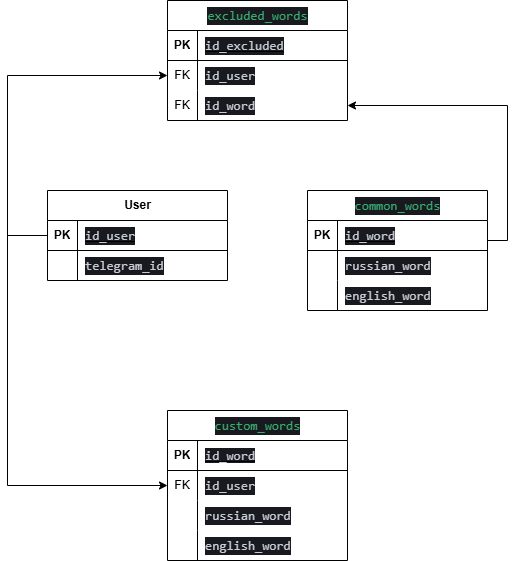

The diagram above was exported from draw.io. Its source (the exported page's mxGraphModel, read from the mxfile embedded in the PNG):
<mxGraphModel dx="2069" dy="1720" grid="1" gridSize="10" guides="1" tooltips="1" connect="1" arrows="1" fold="1" page="1" pageScale="1" pageWidth="827" pageHeight="1169" math="0" shadow="0">
  <root>
    <mxCell id="0" />
    <mxCell id="1" parent="0" />
    <mxCell id="SQvYjCwoIk3_NurPI67H-1" value="User" style="shape=table;startSize=30;container=1;collapsible=1;childLayout=tableLayout;fixedRows=1;rowLines=0;fontStyle=1;align=center;resizeLast=1;html=1;" parent="1" vertex="1">
      <mxGeometry x="-10" y="130" width="180" height="90" as="geometry" />
    </mxCell>
    <mxCell id="SQvYjCwoIk3_NurPI67H-2" value="" style="shape=tableRow;horizontal=0;startSize=0;swimlaneHead=0;swimlaneBody=0;fillColor=none;collapsible=0;dropTarget=0;points=[[0,0.5],[1,0.5]];portConstraint=eastwest;top=0;left=0;right=0;bottom=1;" parent="SQvYjCwoIk3_NurPI67H-1" vertex="1">
      <mxGeometry y="30" width="180" height="30" as="geometry" />
    </mxCell>
    <mxCell id="SQvYjCwoIk3_NurPI67H-3" value="PK" style="shape=partialRectangle;connectable=0;fillColor=none;top=0;left=0;bottom=0;right=0;fontStyle=1;overflow=hidden;whiteSpace=wrap;html=1;" parent="SQvYjCwoIk3_NurPI67H-2" vertex="1">
      <mxGeometry width="30" height="30" as="geometry">
        <mxRectangle width="30" height="30" as="alternateBounds" />
      </mxGeometry>
    </mxCell>
    <mxCell id="SQvYjCwoIk3_NurPI67H-4" value="&lt;div style=&quot;color: #c8ccd4;background-color: #181a1f;font-family: Consolas, 'Courier New', monospace;font-weight: normal;font-size: 13px;line-height: 18px;white-space: pre;&quot;&gt;id_user&lt;/div&gt;" style="shape=partialRectangle;connectable=0;fillColor=none;top=0;left=0;bottom=0;right=0;align=left;spacingLeft=6;fontStyle=5;overflow=hidden;whiteSpace=wrap;html=1;" parent="SQvYjCwoIk3_NurPI67H-2" vertex="1">
      <mxGeometry x="30" width="150" height="30" as="geometry">
        <mxRectangle width="150" height="30" as="alternateBounds" />
      </mxGeometry>
    </mxCell>
    <mxCell id="SQvYjCwoIk3_NurPI67H-8" value="" style="shape=tableRow;horizontal=0;startSize=0;swimlaneHead=0;swimlaneBody=0;fillColor=none;collapsible=0;dropTarget=0;points=[[0,0.5],[1,0.5]];portConstraint=eastwest;top=0;left=0;right=0;bottom=0;" parent="SQvYjCwoIk3_NurPI67H-1" vertex="1">
      <mxGeometry y="60" width="180" height="30" as="geometry" />
    </mxCell>
    <mxCell id="SQvYjCwoIk3_NurPI67H-9" value="" style="shape=partialRectangle;connectable=0;fillColor=none;top=0;left=0;bottom=0;right=0;editable=1;overflow=hidden;whiteSpace=wrap;html=1;" parent="SQvYjCwoIk3_NurPI67H-8" vertex="1">
      <mxGeometry width="30" height="30" as="geometry">
        <mxRectangle width="30" height="30" as="alternateBounds" />
      </mxGeometry>
    </mxCell>
    <mxCell id="SQvYjCwoIk3_NurPI67H-10" value="&lt;div style=&quot;color: rgb(200, 204, 212); background-color: rgb(24, 26, 31); font-family: Consolas, &amp;quot;Courier New&amp;quot;, monospace; font-size: 13px; line-height: 18px; white-space: pre;&quot;&gt;telegram_id&lt;/div&gt;" style="shape=partialRectangle;connectable=0;fillColor=none;top=0;left=0;bottom=0;right=0;align=left;spacingLeft=6;overflow=hidden;whiteSpace=wrap;html=1;" parent="SQvYjCwoIk3_NurPI67H-8" vertex="1">
      <mxGeometry x="30" width="150" height="30" as="geometry">
        <mxRectangle width="150" height="30" as="alternateBounds" />
      </mxGeometry>
    </mxCell>
    <mxCell id="SQvYjCwoIk3_NurPI67H-14" value="&lt;div style=&quot;color: rgb(200, 204, 212); background-color: rgb(24, 26, 31); font-family: Consolas, &amp;quot;Courier New&amp;quot;, monospace; font-weight: normal; font-size: 13px; line-height: 18px; white-space-collapse: preserve;&quot;&gt;&lt;span style=&quot;color: #37ae6f;&quot;&gt;common_words&lt;/span&gt;&lt;/div&gt;" style="shape=table;startSize=30;container=1;collapsible=1;childLayout=tableLayout;fixedRows=1;rowLines=0;fontStyle=1;align=center;resizeLast=1;html=1;" parent="1" vertex="1">
      <mxGeometry x="250" y="130" width="180" height="120" as="geometry" />
    </mxCell>
    <mxCell id="SQvYjCwoIk3_NurPI67H-15" value="" style="shape=tableRow;horizontal=0;startSize=0;swimlaneHead=0;swimlaneBody=0;fillColor=none;collapsible=0;dropTarget=0;points=[[0,0.5],[1,0.5]];portConstraint=eastwest;top=0;left=0;right=0;bottom=1;" parent="SQvYjCwoIk3_NurPI67H-14" vertex="1">
      <mxGeometry y="30" width="180" height="30" as="geometry" />
    </mxCell>
    <mxCell id="SQvYjCwoIk3_NurPI67H-16" value="PK" style="shape=partialRectangle;connectable=0;fillColor=none;top=0;left=0;bottom=0;right=0;fontStyle=1;overflow=hidden;whiteSpace=wrap;html=1;" parent="SQvYjCwoIk3_NurPI67H-15" vertex="1">
      <mxGeometry width="30" height="30" as="geometry">
        <mxRectangle width="30" height="30" as="alternateBounds" />
      </mxGeometry>
    </mxCell>
    <mxCell id="SQvYjCwoIk3_NurPI67H-17" value="&lt;div style=&quot;color: #c8ccd4;background-color: #181a1f;font-family: Consolas, 'Courier New', monospace;font-weight: normal;font-size: 13px;line-height: 18px;white-space: pre;&quot;&gt;id_word&lt;/div&gt;" style="shape=partialRectangle;connectable=0;fillColor=none;top=0;left=0;bottom=0;right=0;align=left;spacingLeft=6;fontStyle=5;overflow=hidden;whiteSpace=wrap;html=1;" parent="SQvYjCwoIk3_NurPI67H-15" vertex="1">
      <mxGeometry x="30" width="150" height="30" as="geometry">
        <mxRectangle width="150" height="30" as="alternateBounds" />
      </mxGeometry>
    </mxCell>
    <mxCell id="SQvYjCwoIk3_NurPI67H-21" value="" style="shape=tableRow;horizontal=0;startSize=0;swimlaneHead=0;swimlaneBody=0;fillColor=none;collapsible=0;dropTarget=0;points=[[0,0.5],[1,0.5]];portConstraint=eastwest;top=0;left=0;right=0;bottom=0;" parent="SQvYjCwoIk3_NurPI67H-14" vertex="1">
      <mxGeometry y="60" width="180" height="30" as="geometry" />
    </mxCell>
    <mxCell id="SQvYjCwoIk3_NurPI67H-22" value="" style="shape=partialRectangle;connectable=0;fillColor=none;top=0;left=0;bottom=0;right=0;editable=1;overflow=hidden;whiteSpace=wrap;html=1;" parent="SQvYjCwoIk3_NurPI67H-21" vertex="1">
      <mxGeometry width="30" height="30" as="geometry">
        <mxRectangle width="30" height="30" as="alternateBounds" />
      </mxGeometry>
    </mxCell>
    <mxCell id="SQvYjCwoIk3_NurPI67H-23" value="&lt;div style=&quot;color: rgb(200, 204, 212); background-color: rgb(24, 26, 31); font-family: Consolas, &amp;quot;Courier New&amp;quot;, monospace; font-size: 13px; line-height: 18px; white-space: pre;&quot;&gt;russian_word&lt;/div&gt;" style="shape=partialRectangle;connectable=0;fillColor=none;top=0;left=0;bottom=0;right=0;align=left;spacingLeft=6;overflow=hidden;whiteSpace=wrap;html=1;" parent="SQvYjCwoIk3_NurPI67H-21" vertex="1">
      <mxGeometry x="30" width="150" height="30" as="geometry">
        <mxRectangle width="150" height="30" as="alternateBounds" />
      </mxGeometry>
    </mxCell>
    <mxCell id="SQvYjCwoIk3_NurPI67H-24" value="" style="shape=tableRow;horizontal=0;startSize=0;swimlaneHead=0;swimlaneBody=0;fillColor=none;collapsible=0;dropTarget=0;points=[[0,0.5],[1,0.5]];portConstraint=eastwest;top=0;left=0;right=0;bottom=0;" parent="SQvYjCwoIk3_NurPI67H-14" vertex="1">
      <mxGeometry y="90" width="180" height="30" as="geometry" />
    </mxCell>
    <mxCell id="SQvYjCwoIk3_NurPI67H-25" value="" style="shape=partialRectangle;connectable=0;fillColor=none;top=0;left=0;bottom=0;right=0;editable=1;overflow=hidden;whiteSpace=wrap;html=1;" parent="SQvYjCwoIk3_NurPI67H-24" vertex="1">
      <mxGeometry width="30" height="30" as="geometry">
        <mxRectangle width="30" height="30" as="alternateBounds" />
      </mxGeometry>
    </mxCell>
    <mxCell id="SQvYjCwoIk3_NurPI67H-26" value="&lt;div style=&quot;color: rgb(200, 204, 212); background-color: rgb(24, 26, 31); font-family: Consolas, &amp;quot;Courier New&amp;quot;, monospace; font-size: 13px; line-height: 18px; white-space: pre;&quot;&gt;english_word&lt;/div&gt;" style="shape=partialRectangle;connectable=0;fillColor=none;top=0;left=0;bottom=0;right=0;align=left;spacingLeft=6;overflow=hidden;whiteSpace=wrap;html=1;" parent="SQvYjCwoIk3_NurPI67H-24" vertex="1">
      <mxGeometry x="30" width="150" height="30" as="geometry">
        <mxRectangle width="150" height="30" as="alternateBounds" />
      </mxGeometry>
    </mxCell>
    <mxCell id="SQvYjCwoIk3_NurPI67H-27" value="&lt;div style=&quot;color: rgb(200, 204, 212); background-color: rgb(24, 26, 31); font-family: Consolas, &amp;quot;Courier New&amp;quot;, monospace; font-weight: normal; font-size: 13px; line-height: 18px; white-space-collapse: preserve;&quot;&gt;&lt;span style=&quot;color: #37ae6f;&quot;&gt;custom_words&lt;/span&gt;&lt;/div&gt;" style="shape=table;startSize=30;container=1;collapsible=1;childLayout=tableLayout;fixedRows=1;rowLines=0;fontStyle=1;align=center;resizeLast=1;html=1;" parent="1" vertex="1">
      <mxGeometry x="110" y="350" width="180" height="150" as="geometry" />
    </mxCell>
    <mxCell id="SQvYjCwoIk3_NurPI67H-28" value="" style="shape=tableRow;horizontal=0;startSize=0;swimlaneHead=0;swimlaneBody=0;fillColor=none;collapsible=0;dropTarget=0;points=[[0,0.5],[1,0.5]];portConstraint=eastwest;top=0;left=0;right=0;bottom=1;" parent="SQvYjCwoIk3_NurPI67H-27" vertex="1">
      <mxGeometry y="30" width="180" height="30" as="geometry" />
    </mxCell>
    <mxCell id="SQvYjCwoIk3_NurPI67H-29" value="PK" style="shape=partialRectangle;connectable=0;fillColor=none;top=0;left=0;bottom=0;right=0;fontStyle=1;overflow=hidden;whiteSpace=wrap;html=1;" parent="SQvYjCwoIk3_NurPI67H-28" vertex="1">
      <mxGeometry width="30" height="30" as="geometry">
        <mxRectangle width="30" height="30" as="alternateBounds" />
      </mxGeometry>
    </mxCell>
    <mxCell id="SQvYjCwoIk3_NurPI67H-30" value="&lt;span style=&quot;color: rgb(200, 204, 212); font-family: Consolas, &amp;quot;Courier New&amp;quot;, monospace; font-size: 13px; font-weight: 400; white-space: pre; background-color: rgb(24, 26, 31);&quot;&gt;id_word&lt;/span&gt;" style="shape=partialRectangle;connectable=0;fillColor=none;top=0;left=0;bottom=0;right=0;align=left;spacingLeft=6;fontStyle=5;overflow=hidden;whiteSpace=wrap;html=1;" parent="SQvYjCwoIk3_NurPI67H-28" vertex="1">
      <mxGeometry x="30" width="150" height="30" as="geometry">
        <mxRectangle width="150" height="30" as="alternateBounds" />
      </mxGeometry>
    </mxCell>
    <mxCell id="SQvYjCwoIk3_NurPI67H-34" value="" style="shape=tableRow;horizontal=0;startSize=0;swimlaneHead=0;swimlaneBody=0;fillColor=none;collapsible=0;dropTarget=0;points=[[0,0.5],[1,0.5]];portConstraint=eastwest;top=0;left=0;right=0;bottom=0;" parent="SQvYjCwoIk3_NurPI67H-27" vertex="1">
      <mxGeometry y="60" width="180" height="30" as="geometry" />
    </mxCell>
    <mxCell id="SQvYjCwoIk3_NurPI67H-35" value="FK" style="shape=partialRectangle;connectable=0;fillColor=none;top=0;left=0;bottom=0;right=0;editable=1;overflow=hidden;whiteSpace=wrap;html=1;" parent="SQvYjCwoIk3_NurPI67H-34" vertex="1">
      <mxGeometry width="30" height="30" as="geometry">
        <mxRectangle width="30" height="30" as="alternateBounds" />
      </mxGeometry>
    </mxCell>
    <mxCell id="SQvYjCwoIk3_NurPI67H-36" value="&lt;div style=&quot;color: rgb(200, 204, 212); background-color: rgb(24, 26, 31); font-family: Consolas, &amp;quot;Courier New&amp;quot;, monospace; font-size: 13px; line-height: 18px; white-space: pre;&quot;&gt;id_user&lt;/div&gt;" style="shape=partialRectangle;connectable=0;fillColor=none;top=0;left=0;bottom=0;right=0;align=left;spacingLeft=6;overflow=hidden;whiteSpace=wrap;html=1;" parent="SQvYjCwoIk3_NurPI67H-34" vertex="1">
      <mxGeometry x="30" width="150" height="30" as="geometry">
        <mxRectangle width="150" height="30" as="alternateBounds" />
      </mxGeometry>
    </mxCell>
    <mxCell id="SQvYjCwoIk3_NurPI67H-37" value="" style="shape=tableRow;horizontal=0;startSize=0;swimlaneHead=0;swimlaneBody=0;fillColor=none;collapsible=0;dropTarget=0;points=[[0,0.5],[1,0.5]];portConstraint=eastwest;top=0;left=0;right=0;bottom=0;" parent="SQvYjCwoIk3_NurPI67H-27" vertex="1">
      <mxGeometry y="90" width="180" height="30" as="geometry" />
    </mxCell>
    <mxCell id="SQvYjCwoIk3_NurPI67H-38" value="" style="shape=partialRectangle;connectable=0;fillColor=none;top=0;left=0;bottom=0;right=0;editable=1;overflow=hidden;whiteSpace=wrap;html=1;" parent="SQvYjCwoIk3_NurPI67H-37" vertex="1">
      <mxGeometry width="30" height="30" as="geometry">
        <mxRectangle width="30" height="30" as="alternateBounds" />
      </mxGeometry>
    </mxCell>
    <mxCell id="SQvYjCwoIk3_NurPI67H-39" value="&lt;div style=&quot;color: rgb(200, 204, 212); background-color: rgb(24, 26, 31); font-family: Consolas, &amp;quot;Courier New&amp;quot;, monospace; font-size: 13px; line-height: 18px; white-space: pre;&quot;&gt;russian_word&lt;/div&gt;" style="shape=partialRectangle;connectable=0;fillColor=none;top=0;left=0;bottom=0;right=0;align=left;spacingLeft=6;overflow=hidden;whiteSpace=wrap;html=1;" parent="SQvYjCwoIk3_NurPI67H-37" vertex="1">
      <mxGeometry x="30" width="150" height="30" as="geometry">
        <mxRectangle width="150" height="30" as="alternateBounds" />
      </mxGeometry>
    </mxCell>
    <mxCell id="SQvYjCwoIk3_NurPI67H-56" style="shape=tableRow;horizontal=0;startSize=0;swimlaneHead=0;swimlaneBody=0;fillColor=none;collapsible=0;dropTarget=0;points=[[0,0.5],[1,0.5]];portConstraint=eastwest;top=0;left=0;right=0;bottom=0;" parent="SQvYjCwoIk3_NurPI67H-27" vertex="1">
      <mxGeometry y="120" width="180" height="30" as="geometry" />
    </mxCell>
    <mxCell id="SQvYjCwoIk3_NurPI67H-57" style="shape=partialRectangle;connectable=0;fillColor=none;top=0;left=0;bottom=0;right=0;editable=1;overflow=hidden;whiteSpace=wrap;html=1;" parent="SQvYjCwoIk3_NurPI67H-56" vertex="1">
      <mxGeometry width="30" height="30" as="geometry">
        <mxRectangle width="30" height="30" as="alternateBounds" />
      </mxGeometry>
    </mxCell>
    <mxCell id="SQvYjCwoIk3_NurPI67H-58" value="&lt;div style=&quot;color: rgb(200, 204, 212); background-color: rgb(24, 26, 31); font-family: Consolas, &amp;quot;Courier New&amp;quot;, monospace; font-size: 13px; line-height: 18px; white-space: pre;&quot;&gt;english_word&lt;/div&gt;" style="shape=partialRectangle;connectable=0;fillColor=none;top=0;left=0;bottom=0;right=0;align=left;spacingLeft=6;overflow=hidden;whiteSpace=wrap;html=1;" parent="SQvYjCwoIk3_NurPI67H-56" vertex="1">
      <mxGeometry x="30" width="150" height="30" as="geometry">
        <mxRectangle width="150" height="30" as="alternateBounds" />
      </mxGeometry>
    </mxCell>
    <mxCell id="SQvYjCwoIk3_NurPI67H-60" style="edgeStyle=orthogonalEdgeStyle;rounded=0;orthogonalLoop=1;jettySize=auto;html=1;entryX=0;entryY=0.5;entryDx=0;entryDy=0;exitX=0;exitY=0.5;exitDx=0;exitDy=0;" parent="1" source="SQvYjCwoIk3_NurPI67H-2" target="SQvYjCwoIk3_NurPI67H-34" edge="1">
      <mxGeometry relative="1" as="geometry">
        <Array as="points">
          <mxPoint x="-50" y="175" />
          <mxPoint x="-50" y="425" />
        </Array>
      </mxGeometry>
    </mxCell>
    <mxCell id="2s3BHx0uWf1nfvgBCWCl-27" value="&lt;div style=&quot;color: rgb(200, 204, 212); background-color: rgb(24, 26, 31); font-family: Consolas, &amp;quot;Courier New&amp;quot;, monospace; font-weight: normal; font-size: 13px; line-height: 18px; white-space-collapse: preserve;&quot;&gt;&lt;span style=&quot;color: #37ae6f;&quot;&gt;excluded_words&lt;/span&gt;&lt;/div&gt;" style="shape=table;startSize=30;container=1;collapsible=1;childLayout=tableLayout;fixedRows=1;rowLines=0;fontStyle=1;align=center;resizeLast=1;html=1;" parent="1" vertex="1">
      <mxGeometry x="110" y="-60" width="180" height="120" as="geometry" />
    </mxCell>
    <mxCell id="2s3BHx0uWf1nfvgBCWCl-28" value="" style="shape=tableRow;horizontal=0;startSize=0;swimlaneHead=0;swimlaneBody=0;fillColor=none;collapsible=0;dropTarget=0;points=[[0,0.5],[1,0.5]];portConstraint=eastwest;top=0;left=0;right=0;bottom=1;" parent="2s3BHx0uWf1nfvgBCWCl-27" vertex="1">
      <mxGeometry y="30" width="180" height="30" as="geometry" />
    </mxCell>
    <mxCell id="2s3BHx0uWf1nfvgBCWCl-29" value="PK" style="shape=partialRectangle;connectable=0;fillColor=none;top=0;left=0;bottom=0;right=0;fontStyle=1;overflow=hidden;whiteSpace=wrap;html=1;" parent="2s3BHx0uWf1nfvgBCWCl-28" vertex="1">
      <mxGeometry width="30" height="30" as="geometry">
        <mxRectangle width="30" height="30" as="alternateBounds" />
      </mxGeometry>
    </mxCell>
    <mxCell id="2s3BHx0uWf1nfvgBCWCl-30" value="&lt;div style=&quot;color: #c8ccd4;background-color: #181a1f;font-family: Consolas, 'Courier New', monospace;font-weight: normal;font-size: 13px;line-height: 18px;white-space: pre;&quot;&gt;id_excluded&lt;/div&gt;" style="shape=partialRectangle;connectable=0;fillColor=none;top=0;left=0;bottom=0;right=0;align=left;spacingLeft=6;fontStyle=5;overflow=hidden;whiteSpace=wrap;html=1;" parent="2s3BHx0uWf1nfvgBCWCl-28" vertex="1">
      <mxGeometry x="30" width="150" height="30" as="geometry">
        <mxRectangle width="150" height="30" as="alternateBounds" />
      </mxGeometry>
    </mxCell>
    <mxCell id="2s3BHx0uWf1nfvgBCWCl-31" value="" style="shape=tableRow;horizontal=0;startSize=0;swimlaneHead=0;swimlaneBody=0;fillColor=none;collapsible=0;dropTarget=0;points=[[0,0.5],[1,0.5]];portConstraint=eastwest;top=0;left=0;right=0;bottom=0;" parent="2s3BHx0uWf1nfvgBCWCl-27" vertex="1">
      <mxGeometry y="60" width="180" height="30" as="geometry" />
    </mxCell>
    <mxCell id="2s3BHx0uWf1nfvgBCWCl-32" value="FK" style="shape=partialRectangle;connectable=0;fillColor=none;top=0;left=0;bottom=0;right=0;editable=1;overflow=hidden;whiteSpace=wrap;html=1;" parent="2s3BHx0uWf1nfvgBCWCl-31" vertex="1">
      <mxGeometry width="30" height="30" as="geometry">
        <mxRectangle width="30" height="30" as="alternateBounds" />
      </mxGeometry>
    </mxCell>
    <mxCell id="2s3BHx0uWf1nfvgBCWCl-33" value="&lt;div style=&quot;color: rgb(200, 204, 212); background-color: rgb(24, 26, 31); font-family: Consolas, &amp;quot;Courier New&amp;quot;, monospace; font-size: 13px; line-height: 18px; white-space: pre;&quot;&gt;id_user&lt;/div&gt;" style="shape=partialRectangle;connectable=0;fillColor=none;top=0;left=0;bottom=0;right=0;align=left;spacingLeft=6;overflow=hidden;whiteSpace=wrap;html=1;" parent="2s3BHx0uWf1nfvgBCWCl-31" vertex="1">
      <mxGeometry x="30" width="150" height="30" as="geometry">
        <mxRectangle width="150" height="30" as="alternateBounds" />
      </mxGeometry>
    </mxCell>
    <mxCell id="2s3BHx0uWf1nfvgBCWCl-34" value="" style="shape=tableRow;horizontal=0;startSize=0;swimlaneHead=0;swimlaneBody=0;fillColor=none;collapsible=0;dropTarget=0;points=[[0,0.5],[1,0.5]];portConstraint=eastwest;top=0;left=0;right=0;bottom=0;" parent="2s3BHx0uWf1nfvgBCWCl-27" vertex="1">
      <mxGeometry y="90" width="180" height="30" as="geometry" />
    </mxCell>
    <mxCell id="2s3BHx0uWf1nfvgBCWCl-35" value="FK" style="shape=partialRectangle;connectable=0;fillColor=none;top=0;left=0;bottom=0;right=0;editable=1;overflow=hidden;whiteSpace=wrap;html=1;" parent="2s3BHx0uWf1nfvgBCWCl-34" vertex="1">
      <mxGeometry width="30" height="30" as="geometry">
        <mxRectangle width="30" height="30" as="alternateBounds" />
      </mxGeometry>
    </mxCell>
    <mxCell id="2s3BHx0uWf1nfvgBCWCl-36" value="&lt;div style=&quot;color: rgb(200, 204, 212); background-color: rgb(24, 26, 31); font-family: Consolas, &amp;quot;Courier New&amp;quot;, monospace; font-size: 13px; line-height: 18px; white-space: pre;&quot;&gt;id_word&lt;/div&gt;" style="shape=partialRectangle;connectable=0;fillColor=none;top=0;left=0;bottom=0;right=0;align=left;spacingLeft=6;overflow=hidden;whiteSpace=wrap;html=1;" parent="2s3BHx0uWf1nfvgBCWCl-34" vertex="1">
      <mxGeometry x="30" width="150" height="30" as="geometry">
        <mxRectangle width="150" height="30" as="alternateBounds" />
      </mxGeometry>
    </mxCell>
    <mxCell id="2s3BHx0uWf1nfvgBCWCl-40" style="edgeStyle=orthogonalEdgeStyle;rounded=0;orthogonalLoop=1;jettySize=auto;html=1;entryX=0;entryY=0.5;entryDx=0;entryDy=0;exitX=0;exitY=0.5;exitDx=0;exitDy=0;" parent="1" source="SQvYjCwoIk3_NurPI67H-2" target="2s3BHx0uWf1nfvgBCWCl-31" edge="1">
      <mxGeometry relative="1" as="geometry">
        <Array as="points">
          <mxPoint x="-50" y="175" />
          <mxPoint x="-50" y="15" />
        </Array>
      </mxGeometry>
    </mxCell>
    <mxCell id="2s3BHx0uWf1nfvgBCWCl-41" style="edgeStyle=orthogonalEdgeStyle;rounded=0;orthogonalLoop=1;jettySize=auto;html=1;entryX=1;entryY=0.5;entryDx=0;entryDy=0;exitX=1;exitY=0.5;exitDx=0;exitDy=0;" parent="1" source="SQvYjCwoIk3_NurPI67H-15" target="2s3BHx0uWf1nfvgBCWCl-34" edge="1">
      <mxGeometry relative="1" as="geometry">
        <Array as="points">
          <mxPoint x="430" y="180" />
          <mxPoint x="450" y="180" />
          <mxPoint x="450" y="45" />
        </Array>
      </mxGeometry>
    </mxCell>
  </root>
</mxGraphModel>